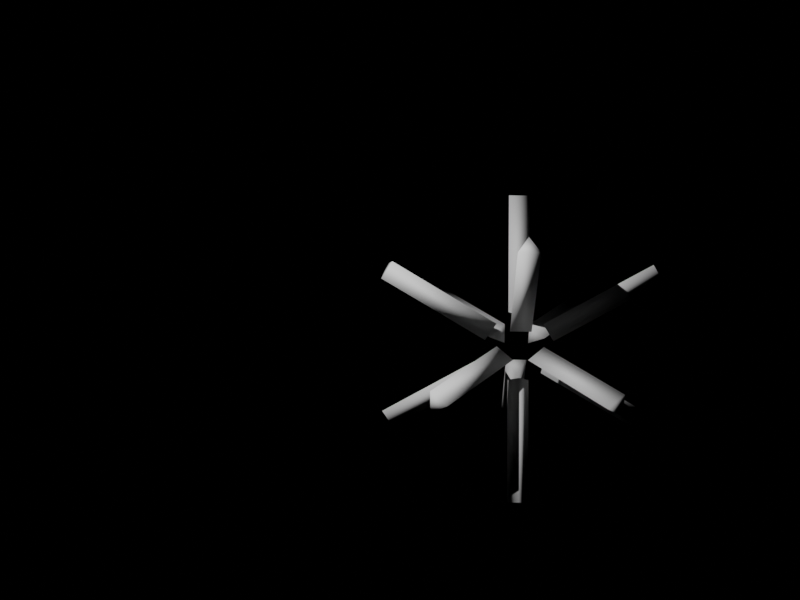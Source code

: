 # Source: twelve_sided_face_objects.blend  (saved by Blender 4.5.90; exported with 4.5.12 LTS)
import bpy
from mathutils import Matrix  # noqa: F401  (used for matrix-valued properties, if any)

bpy.ops.wm.read_factory_settings(use_empty=True)
scene = bpy.context.scene
scene.name = 'Scene'

# ---- collections
col_collection = bpy.data.collections.new('Collection'); scene.collection.children.link(col_collection)
col_lights_and_camera = bpy.data.collections.new('lights and camera'); scene.collection.children.link(col_lights_and_camera)
col_12_sided_face_objects = bpy.data.collections.new('12_SIDED_FACE_OBJECTS'); col_lights_and_camera.children.link(col_12_sided_face_objects)

# ---- world
world_world = bpy.data.worlds.new('World'); scene.world = world_world
world_world.use_nodes = True; world_world.node_tree.nodes.clear()
_N = world_world.node_tree.nodes; _L = world_world.node_tree.links
n0 = _N.new('ShaderNodeOutputWorld'); n0.name = 'World Output'; n0.location = (300, 300)
n1 = _N.new('ShaderNodeBackground'); n1.name = 'Background'; n1.location = (10, 300)
n1.inputs[0].default_value = (0.0, 0.0, 0.0, 1.0)
_L.new(n1.outputs[0], n0.inputs[0])
n0.is_active_output = True
world_world.color = (0.05088, 0.05088, 0.05088)
world_world.use_sun_shadow = False
world_world.sun_shadow_jitter_overblur = 0.0

# ---- cameras
cam_camera = bpy.data.cameras.new('Camera')

# ---- lights
light_point = bpy.data.lights.new('Point', 'POINT')
light_point.energy = 500.0

# ---- meshes
me_solid_014 = bpy.data.meshes.new('Solid.014')
me_solid_014.from_pydata([(0.1, 1.086, 0.6709), (-0.05, 1.131, 0.5972), (-0.05, 1.04, 0.7446), (0.1, 0.2349, 0.1452), (-0.05, 0.2804, 0.07148), (-0.05, 0.1893, 0.2188)], [], [(0, 1, 2), (0, 3, 4, 1), (1, 4, 5, 2), (2, 5, 3, 0), (5, 4, 3)])
me_solid_014.polygons.foreach_set('use_smooth', [True] * 5)
me_solid_014.materials.append(None)
me_solid_014.update()
me_solid_022 = bpy.data.meshes.new('Solid.022')
me_solid_022.from_pydata([(1.113, 0.6262, -0.08507), (1.033, 0.7559, -0.002997), (1.11, 0.6306, 0.08806), (0.2625, 0.1004, -0.08507), (0.1823, 0.2302, -0.002997), (0.2598, 0.1048, 0.08806)], [], [(0, 3, 4, 1), (0, 1, 2), (2, 5, 3, 0), (5, 4, 3), (1, 4, 5, 2)])
me_solid_022.polygons.foreach_set('use_smooth', [True] * 5)
me_solid_022.materials.append(None)
me_solid_022.update()
me_solid_023 = bpy.data.meshes.new('Solid.023')
me_solid_023.from_pydata([(0.7559, 0.0, 1.033), (0.6284, 0.0866, 1.112), (0.6284, -0.0866, 1.112), (0.2302, 0.0, 0.1823), (0.1026, 0.0866, 0.2611), (0.1026, -0.0866, 0.2611)], [], [(0, 3, 4, 1), (0, 1, 2), (2, 5, 3, 0), (5, 4, 3), (1, 4, 5, 2)])
me_solid_023.polygons.foreach_set('use_smooth', [True] * 5)
me_solid_023.materials.append(None)
me_solid_023.update()
me_solid_024 = bpy.data.meshes.new('Solid.024')
me_solid_024.from_pydata([(0.1, 1.086, -0.6709), (-0.05, 1.04, -0.7446), (-0.05, 1.131, -0.5972), (0.1, 0.2349, -0.1452), (-0.05, 0.1893, -0.2188), (-0.05, 0.2804, -0.07148)], [], [(0, 3, 4, 1), (0, 1, 2), (2, 5, 3, 0), (5, 4, 3), (1, 4, 5, 2)])
me_solid_024.polygons.foreach_set('use_smooth', [True] * 5)
me_solid_024.materials.append(None)
me_solid_024.update()
me_solid_025 = bpy.data.meshes.new('Solid.025')
me_solid_025.from_pydata([(1.113, -0.6262, -0.08507), (1.11, -0.6306, 0.08806), (1.033, -0.7559, -0.002997), (0.2625, -0.1004, -0.08507), (0.2598, -0.1048, 0.08806), (0.1823, -0.2302, -0.002997)], [], [(0, 3, 4, 1), (0, 1, 2), (2, 5, 3, 0), (5, 4, 3), (1, 4, 5, 2)])
me_solid_025.polygons.foreach_set('use_smooth', [True] * 5)
me_solid_025.materials.append(None)
me_solid_025.update()
me_solid_026 = bpy.data.meshes.new('Solid.026')
me_solid_026.from_pydata([(-0.5858, 7.565e-09, 1.138), (-0.7134, 0.0866, 1.059), (-0.7134, -0.0866, 1.059), (-0.06009, -1.24e-09, 0.2874), (-0.1877, 0.0866, 0.2086), (-0.1877, -0.0866, 0.2086)], [], [(0, 3, 4, 1), (0, 1, 2), (2, 5, 3, 0), (5, 4, 3), (1, 4, 5, 2)])
me_solid_026.polygons.foreach_set('use_smooth', [True] * 5)
me_solid_026.materials.append(None)
me_solid_026.update()
me_solid_027 = bpy.data.meshes.new('Solid.027')
me_solid_027.from_pydata([(-1.058, 0.7156, 0.08506), (-1.061, 0.7112, -0.08806), (-1.138, 0.5859, 0.002997), (-0.2072, 0.1899, 0.08507), (-0.21, 0.1855, -0.08806), (-0.2874, 0.06012, 0.002997)], [], [(0, 3, 4, 1), (0, 1, 2), (2, 5, 3, 0), (5, 4, 3), (1, 4, 5, 2)])
me_solid_027.polygons.foreach_set('use_smooth', [True] * 5)
me_solid_027.materials.append(None)
me_solid_027.update()
me_solid_028 = bpy.data.meshes.new('Solid.028')
me_solid_028.from_pydata([(0.1, -1.086, 0.6709), (-0.05, -1.04, 0.7446), (-0.05, -1.131, 0.5972), (0.1, -0.2349, 0.1452), (-0.05, -0.1893, 0.2188), (-0.05, -0.2804, 0.07148)], [], [(0, 3, 4, 1), (0, 1, 2), (2, 5, 3, 0), (5, 4, 3), (1, 4, 5, 2)])
me_solid_028.polygons.foreach_set('use_smooth', [True] * 5)
me_solid_028.materials.append(None)
me_solid_028.update()
me_solid_029 = bpy.data.meshes.new('Solid.029')
me_solid_029.from_pydata([(0.5858, 0.0, -1.138), (0.7134, 0.0866, -1.059), (0.7134, -0.0866, -1.059), (0.06009, 0.0, -0.2874), (0.1877, 0.0866, -0.2086), (0.1877, -0.0866, -0.2086)], [], [(0, 3, 4, 1), (0, 1, 2), (2, 5, 3, 0), (5, 4, 3), (1, 4, 5, 2)])
me_solid_029.polygons.foreach_set('use_smooth', [True] * 5)
me_solid_029.materials.append(None)
me_solid_029.update()
me_solid_030 = bpy.data.meshes.new('Solid.030')
me_solid_030.from_pydata([(-0.7559, -1.19e-08, -1.033), (-0.6284, 0.0866, -1.112), (-0.6284, -0.0866, -1.112), (-0.2302, -3.099e-09, -0.1823), (-0.1026, 0.0866, -0.2611), (-0.1026, -0.0866, -0.2611)], [], [(0, 3, 4, 1), (0, 1, 2), (2, 5, 3, 0), (5, 4, 3), (1, 4, 5, 2)])
me_solid_030.polygons.foreach_set('use_smooth', [True] * 5)
me_solid_030.materials.append(None)
me_solid_030.update()
me_solid_031 = bpy.data.meshes.new('Solid.031')
me_solid_031.from_pydata([(-1.058, -0.7156, 0.08506), (-1.138, -0.5859, 0.002997), (-1.061, -0.7112, -0.08806), (-0.2072, -0.1899, 0.08507), (-0.2874, -0.06012, 0.002997), (-0.21, -0.1855, -0.08806)], [], [(0, 3, 4, 1), (0, 1, 2), (2, 5, 3, 0), (5, 4, 3), (1, 4, 5, 2)])
me_solid_031.polygons.foreach_set('use_smooth', [True] * 5)
me_solid_031.materials.append(None)
me_solid_031.update()
me_solid_032 = bpy.data.meshes.new('Solid.032')
me_solid_032.from_pydata([(0.1, -1.086, -0.6709), (-0.05, -1.131, -0.5972), (-0.05, -1.04, -0.7446), (0.1, -0.2349, -0.1452), (-0.05, -0.2804, -0.07148), (-0.05, -0.1893, -0.2188)], [], [(0, 3, 4, 1), (0, 1, 2), (2, 5, 3, 0), (5, 4, 3), (1, 4, 5, 2)])
me_solid_032.polygons.foreach_set('use_smooth', [True] * 5)
me_solid_032.materials.append(None)
me_solid_032.update()

# ---- objects
ob_camera_noimp = bpy.data.objects.new('Camera-noimp', cam_camera)
ob_point_noimp = bpy.data.objects.new('Point-noimp', light_point)
ob_12_sided_flat = bpy.data.objects.new('12_sided_flat', me_solid_014)
ob_12_sided_flat_001 = bpy.data.objects.new('12_sided_flat.001', me_solid_022)
ob_12_sided_flat_002 = bpy.data.objects.new('12_sided_flat.002', me_solid_023)
ob_12_sided_flat_003 = bpy.data.objects.new('12_sided_flat.003', me_solid_024)
ob_12_sided_flat_004 = bpy.data.objects.new('12_sided_flat.004', me_solid_025)
ob_12_sided_flat_005 = bpy.data.objects.new('12_sided_flat.005', me_solid_026)
ob_12_sided_flat_006 = bpy.data.objects.new('12_sided_flat.006', me_solid_027)
ob_12_sided_flat_007 = bpy.data.objects.new('12_sided_flat.007', me_solid_028)
ob_12_sided_flat_008 = bpy.data.objects.new('12_sided_flat.008', me_solid_029)
ob_12_sided_flat_009 = bpy.data.objects.new('12_sided_flat.009', me_solid_030)
ob_12_sided_flat_010 = bpy.data.objects.new('12_sided_flat.010', me_solid_031)
ob_12_sided_flat_011 = bpy.data.objects.new('12_sided_flat.011', me_solid_032)

# ---- transforms, parenting, visibility, modifiers, constraints
ob_camera_noimp.location = (-8.474, 0.6259, 3.681)
ob_camera_noimp.rotation_euler = (1.201, 3.86e-06, -7.812)
ob_point_noimp.location = (-2.438, 2.423, 2.894)
ob_12_sided_flat.location = (0.0, 0.0, 0.0)
ob_12_sided_flat_001.location = (0.0, 0.0, 0.0)
ob_12_sided_flat_002.location = (0.0, 0.0, 0.0)
ob_12_sided_flat_003.location = (0.0, 0.0, 0.0)
ob_12_sided_flat_004.location = (0.0, 0.0, 0.0)
ob_12_sided_flat_005.location = (0.0, 0.0, 0.0)
ob_12_sided_flat_006.location = (0.0, 0.0, 0.0)
ob_12_sided_flat_007.location = (0.0, 0.0, 0.0)
ob_12_sided_flat_008.location = (0.0, 0.0, 0.0)
ob_12_sided_flat_009.location = (0.0, 0.0, 0.0)
ob_12_sided_flat_010.location = (0.0, 0.0, 0.0)
ob_12_sided_flat_011.location = (0.0, 0.0, 0.0)

# ---- collection membership
col_lights_and_camera.objects.link(ob_camera_noimp)
col_lights_and_camera.objects.link(ob_point_noimp)
col_12_sided_face_objects.objects.link(ob_12_sided_flat)
col_12_sided_face_objects.objects.link(ob_12_sided_flat_001)
col_12_sided_face_objects.objects.link(ob_12_sided_flat_002)
col_12_sided_face_objects.objects.link(ob_12_sided_flat_003)
col_12_sided_face_objects.objects.link(ob_12_sided_flat_004)
col_12_sided_face_objects.objects.link(ob_12_sided_flat_005)
col_12_sided_face_objects.objects.link(ob_12_sided_flat_006)
col_12_sided_face_objects.objects.link(ob_12_sided_flat_007)
col_12_sided_face_objects.objects.link(ob_12_sided_flat_008)
col_12_sided_face_objects.objects.link(ob_12_sided_flat_009)
col_12_sided_face_objects.objects.link(ob_12_sided_flat_010)
col_12_sided_face_objects.objects.link(ob_12_sided_flat_011)

# ---- scene / render settings (as saved in the file)
scene.camera = ob_camera_noimp
scene.frame_start = 0; scene.frame_end = 250; scene.frame_set(0)
scene.render.engine = 'CYCLES'
scene.render.resolution_x = 800
scene.render.resolution_y = 600
scene.render.film_transparent = True
scene.cycles.shading_system = True
scene.cycles.samples = 180
scene.eevee.ray_tracing_options.trace_max_roughness = 0.0
scene.view_settings.look = 'Very High Contrast'
scene.view_settings.view_transform = 'Filmic'
bpy.context.view_layer.update()
